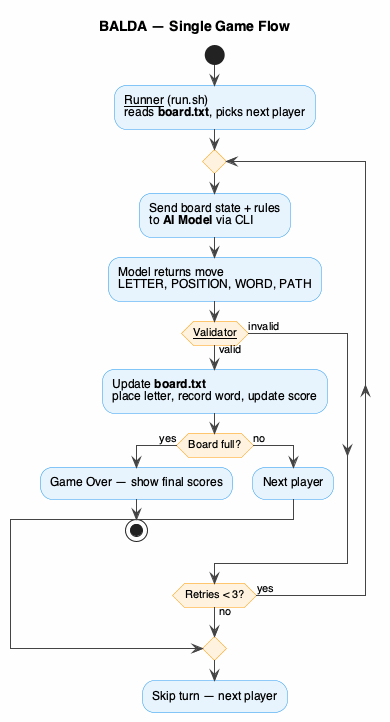

The diagram above was rendered by PlantUML. Its source (embedded in the PNG):
@startuml game-flow
skinparam backgroundColor #FEFEFE
skinparam defaultFontName Helvetica
skinparam ArrowColor #444444
skinparam ActivityBackgroundColor #E8F4FD
skinparam ActivityBorderColor #2196F3
skinparam ActivityDiamondBackgroundColor #FFF3E0
skinparam ActivityDiamondBorderColor #FF9800
skinparam PartitionBackgroundColor #F5F5F5
skinparam PartitionBorderColor #BDBDBD

title BALDA — Single Game Flow

start

:__Runner__ (run.sh)
reads **board.txt**, picks next player;

repeat
  :Send board state + rules
  to **AI Model** via CLI;

  :Model returns move
  LETTER, POSITION, WORD, PATH;

  if (__Validator__) then (invalid)
  else (valid)
    :Update **board.txt**
    place letter, record word, update score;

    if (Board full?) then (yes)
      :Game Over — show final scores;
      stop
    else (no)
      :Next player;
      break
    endif
  endif
repeat while (Retries < 3?) is (yes) not (no)

:Skip turn — next player;

-> __Runner__ (run.sh)
reads **board.txt**, picks next player;

@enduml